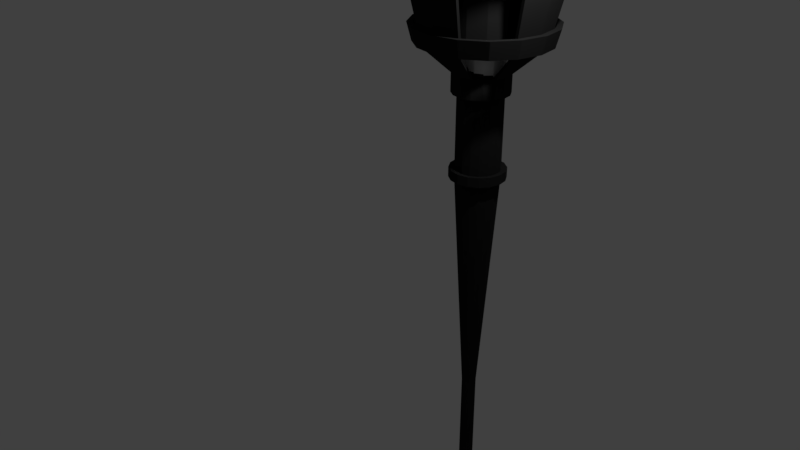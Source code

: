 # Source: standingTorch.blend  (saved by Blender 2.79.0; exported with 4.5.12 LTS)
import bpy
from mathutils import Matrix  # noqa: F401  (used for matrix-valued properties, if any)

bpy.ops.wm.read_factory_settings(use_empty=True)
scene = bpy.context.scene
scene.name = 'Scene'

# ---- collections
col_collection_1 = bpy.data.collections.new('Collection 1'); scene.collection.children.link(col_collection_1)

# ---- materials (node trees are filled in below, after node groups)
mat_material = bpy.data.materials.new('Material')
mat_material.alpha_threshold = 0.0
mat_material.roughness = 0.5

# ---- material node trees
mat_material.use_nodes = True; mat_material.node_tree.nodes.clear()
_N = mat_material.node_tree.nodes; _L = mat_material.node_tree.links
n0 = _N.new('ShaderNodeOutputMaterial'); n0.name = 'Material Output'; n0.location = (300, 300)
n1 = _N.new('ShaderNodeBsdfAnisotropic'); n1.name = 'Glossy BSDF'; n1.location = (10, 300)
n1.distribution = 'GGX'
n1.inputs[0].default_value = (0.01954, 0.01954, 0.01954, 1.0)
n1.inputs[1].default_value = 0.866
_L.new(n1.outputs[0], n0.inputs[0])
n0.is_active_output = True

# ---- world
world_world = bpy.data.worlds.new('World'); scene.world = world_world
world_world.color = (0.05088, 0.05088, 0.05088)
world_world.use_sun_shadow = False
world_world.sun_shadow_jitter_overblur = 0.0
world_world.cycles.sampling_method = 'MANUAL'

# ---- cameras
cam_camera = bpy.data.cameras.new('Camera')
cam_camera.clip_end = 100.0
cam_camera.lens = 35.0
cam_camera.sensor_width = 32.0
cam_camera.sensor_height = 18.0
cam_camera.ortho_scale = 7.314
cam_camera.dof.focus_distance = 0.0

# ---- lights
light_lamp = bpy.data.lights.new('Lamp', 'POINT')
light_lamp.transmission_factor = 0.0
light_lamp.cutoff_distance = 30.0
light_lamp.energy = 500.0
light_lamp.shadow_buffer_clip_start = 1.001
light_lamp.shadow_soft_size = 0.1
light_lamp.shadow_maximum_resolution = 0.006
light_lamp.use_absolute_resolution = True

# ---- meshes
me_cone_004 = bpy.data.meshes.new('Cone.004')
me_cone_004.from_pydata([(0.6719, 0.001784, 16.47), (0.6211, 0.2608, 16.47), (0.475, 0.4806, 16.47), (0.256, 0.6278, 16.47), (-0.002766, 0.6799, 16.47), (-0.2617, 0.6291, 16.47), (-0.4816, 0.483, 16.47), (-0.6287, 0.2639, 16.47), (-0.6809, 0.005218, 16.47), (-0.63, -0.2538, 16.47), (-0.484, -0.4736, 16.47), (-0.2649, -0.6208, 16.47), (0.6198, -0.2569, 16.47), (0.4726, -0.476, 16.47), (0.2528, -0.6221, 16.47), (-0.006199, -0.6729, 16.47), (0.6719, 0.001784, 16.51), (0.6211, 0.2608, 16.51), (0.475, 0.4806, 16.51), (0.256, 0.6278, 16.51), (-0.002766, 0.6799, 16.51), (-0.2617, 0.6291, 16.51), (-0.4816, 0.483, 16.51), (-0.6287, 0.2639, 16.51), (-0.6809, 0.005218, 16.51), (-0.63, -0.2538, 16.51), (-0.484, -0.4736, 16.51), (-0.2649, -0.6208, 16.51), (0.6198, -0.2569, 16.51), (0.4726, -0.476, 16.51), (0.2528, -0.6221, 16.51), (-0.006199, -0.6729, 16.51)], [], [(7, 8, 24, 23), (16, 17, 18, 19, 20, 21, 22, 23, 24, 25, 26, 27, 31, 30, 29, 28), (0, 1, 17, 16), (11, 15, 31, 27), (8, 9, 25, 24), (1, 2, 18, 17), (9, 10, 26, 25), (2, 3, 19, 18), (10, 11, 27, 26), (3, 4, 20, 19), (12, 0, 16, 28), (4, 5, 21, 20), (13, 12, 28, 29), (5, 6, 22, 21), (14, 13, 29, 30), (6, 7, 23, 22), (15, 14, 30, 31), (0, 12, 13, 14, 15, 11, 10, 9, 8, 7, 6, 5, 4, 3, 2, 1)])
me_cone_004.materials.append(mat_material)
me_cone_004.use_remesh_preserve_volume = False
me_cone_004.use_remesh_preserve_attributes = False
me_cone_004.use_mirror_vertex_groups = False
me_cone_004.update()
me_cone_003 = bpy.data.meshes.new('Cone.003')
me_cone_003.from_pydata([(-0.004054, 0.1702, 0.9994), (-0.06789, 0.1577, 0.9994), (-0.1221, 0.1217, 0.9994), (-0.1583, 0.06769, 0.9994), (-0.1712, 0.003922, 0.9994), (-0.1587, -0.05991, 0.9994), (-0.1227, -0.1141, 0.9994), (-0.06867, -0.1504, 0.9994), (0.05893, -0.1507, 0.9994), (-0.004901, -0.1632, 0.9994), (0.1494, -0.06069, 0.9994), (0.1622, 0.003076, 0.9994), (0.1497, 0.06691, 0.9994), (0.1137, 0.1211, 0.9994), (0.05971, 0.1574, 0.9994), (0.1131, -0.1147, 0.9994), (0.1622, 0.003078, 16.47), (0.1497, 0.06691, 16.47), (0.1137, 0.1211, 16.47), (0.05971, 0.1574, 16.47), (-0.004059, 0.1702, 16.47), (-0.06789, 0.1577, 16.47), (-0.1221, 0.1217, 16.47), (-0.1583, 0.06769, 16.47), (-0.1712, 0.003924, 16.47), (-0.1587, -0.05991, 16.47), (-0.1227, -0.1141, 16.47), (-0.06867, -0.1504, 16.47), (0.1494, -0.06069, 16.47), (0.1131, -0.1147, 16.47), (0.05893, -0.1507, 16.47), (-0.004906, -0.1632, 16.47), (0.6719, 0.001784, 16.47), (0.6211, 0.2608, 16.47), (0.475, 0.4806, 16.47), (0.256, 0.6278, 16.47), (-0.002766, 0.6799, 16.47), (-0.2617, 0.6291, 16.47), (-0.4816, 0.483, 16.47), (-0.6287, 0.2639, 16.47), (-0.6809, 0.005218, 16.47), (-0.63, -0.2538, 16.47), (-0.484, -0.4736, 16.47), (-0.2649, -0.6208, 16.47), (0.6198, -0.2569, 16.47), (0.4726, -0.476, 16.47), (0.2528, -0.6221, 16.47), (-0.006199, -0.6729, 16.47), (0.6719, 0.001784, 16.47), (0.6211, 0.2608, 16.47), (0.475, 0.4806, 16.47), (0.256, 0.6278, 16.47), (-0.002766, 0.6799, 16.47), (-0.2617, 0.6291, 16.47), (-0.4816, 0.483, 16.47), (-0.6287, 0.2639, 16.47), (-0.6809, 0.005218, 16.47), (-0.63, -0.2538, 16.47), (-0.484, -0.4736, 16.47), (-0.2649, -0.6208, 16.47), (0.6198, -0.2569, 16.47), (0.4726, -0.476, 16.47), (0.2528, -0.6221, 16.47), (-0.006199, -0.6729, 16.47)], [], [(8, 15, 29, 30), (2, 3, 23, 22), (9, 8, 30, 31), (3, 4, 24, 23), (11, 12, 17, 16), (7, 9, 31, 27), (4, 5, 25, 24), (12, 13, 18, 17), (5, 6, 26, 25), (13, 14, 19, 18), (6, 7, 27, 26), (14, 0, 20, 19), (10, 11, 16, 28), (0, 1, 21, 20), (15, 10, 28, 29), (1, 2, 22, 21), (47, 46, 62, 63), (38, 39, 55, 54), (46, 45, 61, 62), (37, 38, 54, 53), (45, 44, 60, 61), (36, 37, 53, 52), (44, 32, 48, 60), (35, 36, 52, 51), (42, 43, 59, 58), (34, 35, 51, 50), (41, 42, 58, 57), (33, 34, 50, 49), (40, 41, 57, 56), (43, 47, 63, 59), (32, 33, 49, 48), (39, 40, 56, 55), (16, 17, 18, 19, 20, 21, 22, 23, 24, 25, 26, 27, 31, 30, 29, 28)])
me_cone_003.materials.append(mat_material)
me_cone_003.use_remesh_preserve_volume = False
me_cone_003.use_remesh_preserve_attributes = False
me_cone_003.use_mirror_vertex_groups = False
me_cone_003.update()
me_torus_004 = bpy.data.meshes.new('Torus.004')
me_torus_004.from_pydata([(0.75, 0.0, 0.0), (0.575, 0.0, 0.3031), (0.225, 0.0, 0.3031), (0.05, 0.0, 4.286e-17), (0.225, 0.0, -0.3031), (0.575, 0.0, -0.3031), (0.375, 0.6495, 0.0), (0.2875, 0.498, 0.3031), (0.1125, 0.1949, 0.3031), (0.025, 0.0433, 4.286e-17), (0.1125, 0.1949, -0.3031), (0.2875, 0.498, -0.3031), (-0.375, 0.6495, 0.0), (-0.2875, 0.498, 0.3031), (-0.1125, 0.1949, 0.3031), (-0.025, 0.0433, 4.286e-17), (-0.1125, 0.1949, -0.3031), (-0.2875, 0.498, -0.3031), (-0.75, 6.557e-08, 0.0), (-0.575, 5.027e-08, 0.3031), (-0.225, 1.967e-08, 0.3031), (-0.05, 4.371e-09, 4.286e-17), (-0.225, 1.967e-08, -0.3031), (-0.575, 5.027e-08, -0.3031), (-0.375, -0.6495, 0.0), (-0.2875, -0.498, 0.3031), (-0.1125, -0.1949, 0.3031), (-0.025, -0.0433, 4.286e-17), (-0.1125, -0.1949, -0.3031), (-0.2875, -0.498, -0.3031), (0.375, -0.6495, 0.0), (0.2875, -0.498, 0.3031), (0.1125, -0.1949, 0.3031), (0.025, -0.0433, 4.286e-17), (0.1125, -0.1949, -0.3031), (0.2875, -0.498, -0.3031)], [], [(0, 6, 7, 1), (1, 7, 8, 2), (2, 8, 9, 3), (3, 9, 10, 4), (4, 10, 11, 5), (5, 11, 6, 0), (6, 12, 13, 7), (7, 13, 14, 8), (8, 14, 15, 9), (9, 15, 16, 10), (10, 16, 17, 11), (11, 17, 12, 6), (12, 18, 19, 13), (13, 19, 20, 14), (14, 20, 21, 15), (15, 21, 22, 16), (16, 22, 23, 17), (17, 23, 18, 12), (18, 24, 25, 19), (19, 25, 26, 20), (20, 26, 27, 21), (21, 27, 28, 22), (22, 28, 29, 23), (23, 29, 24, 18), (24, 30, 31, 25), (25, 31, 32, 26), (26, 32, 33, 27), (27, 33, 34, 28), (28, 34, 35, 29), (29, 35, 30, 24), (30, 0, 1, 31), (31, 1, 2, 32), (32, 2, 3, 33), (33, 3, 4, 34), (34, 4, 5, 35), (35, 5, 0, 30)])
me_torus_004.use_remesh_preserve_volume = False
me_torus_004.use_remesh_preserve_attributes = False
me_torus_004.use_mirror_vertex_groups = False
me_torus_004.update()
me_torus_003 = bpy.data.meshes.new('Torus.003')
me_torus_003.from_pydata([(0.75, 0.0, 0.0), (0.575, 0.0, 0.3031), (0.225, 0.0, 0.3031), (0.05, 0.0, 4.286e-17), (0.225, 0.0, -0.3031), (0.575, 0.0, -0.3031), (0.375, 0.6495, 0.0), (0.2875, 0.498, 0.3031), (0.1125, 0.1949, 0.3031), (0.025, 0.0433, 4.286e-17), (0.1125, 0.1949, -0.3031), (0.2875, 0.498, -0.3031), (-0.375, 0.6495, 0.0), (-0.2875, 0.498, 0.3031), (-0.1125, 0.1949, 0.3031), (-0.025, 0.0433, 4.286e-17), (-0.1125, 0.1949, -0.3031), (-0.2875, 0.498, -0.3031), (-0.75, 6.557e-08, 0.0), (-0.575, 5.027e-08, 0.3031), (-0.225, 1.967e-08, 0.3031), (-0.05, 4.371e-09, 4.286e-17), (-0.225, 1.967e-08, -0.3031), (-0.575, 5.027e-08, -0.3031), (-0.375, -0.6495, 0.0), (-0.2875, -0.498, 0.3031), (-0.1125, -0.1949, 0.3031), (-0.025, -0.0433, 4.286e-17), (-0.1125, -0.1949, -0.3031), (-0.2875, -0.498, -0.3031), (0.375, -0.6495, 0.0), (0.2875, -0.498, 0.3031), (0.1125, -0.1949, 0.3031), (0.025, -0.0433, 4.286e-17), (0.1125, -0.1949, -0.3031), (0.2875, -0.498, -0.3031)], [], [(0, 6, 7, 1), (1, 7, 8, 2), (2, 8, 9, 3), (3, 9, 10, 4), (4, 10, 11, 5), (5, 11, 6, 0), (6, 12, 13, 7), (7, 13, 14, 8), (8, 14, 15, 9), (9, 15, 16, 10), (10, 16, 17, 11), (11, 17, 12, 6), (12, 18, 19, 13), (13, 19, 20, 14), (14, 20, 21, 15), (15, 21, 22, 16), (16, 22, 23, 17), (17, 23, 18, 12), (18, 24, 25, 19), (19, 25, 26, 20), (20, 26, 27, 21), (21, 27, 28, 22), (22, 28, 29, 23), (23, 29, 24, 18), (24, 30, 31, 25), (25, 31, 32, 26), (26, 32, 33, 27), (27, 33, 34, 28), (28, 34, 35, 29), (29, 35, 30, 24), (30, 0, 1, 31), (31, 1, 2, 32), (32, 2, 3, 33), (33, 3, 4, 34), (34, 4, 5, 35), (35, 5, 0, 30)])
me_torus_003.use_remesh_preserve_volume = False
me_torus_003.use_remesh_preserve_attributes = False
me_torus_003.use_mirror_vertex_groups = False
me_torus_003.update()
me_torus_001 = bpy.data.meshes.new('Torus.001')
me_torus_001.from_pydata([(0.75, 0.0, 0.0), (0.575, 0.0, 0.3031), (0.225, 0.0, 0.3031), (0.05, 0.0, 4.286e-17), (0.225, 0.0, -0.3031), (0.575, 0.0, -0.3031), (0.375, 0.6495, 0.0), (0.2875, 0.498, 0.3031), (0.1125, 0.1949, 0.3031), (0.025, 0.0433, 4.286e-17), (0.1125, 0.1949, -0.3031), (0.2875, 0.498, -0.3031), (-0.375, 0.6495, 0.0), (-0.2875, 0.498, 0.3031), (-0.1125, 0.1949, 0.3031), (-0.025, 0.0433, 4.286e-17), (-0.1125, 0.1949, -0.3031), (-0.2875, 0.498, -0.3031), (-0.75, 6.557e-08, 0.0), (-0.575, 5.027e-08, 0.3031), (-0.225, 1.967e-08, 0.3031), (-0.05, 4.371e-09, 4.286e-17), (-0.225, 1.967e-08, -0.3031), (-0.575, 5.027e-08, -0.3031), (-0.375, -0.6495, 0.0), (-0.2875, -0.498, 0.3031), (-0.1125, -0.1949, 0.3031), (-0.025, -0.0433, 4.286e-17), (-0.1125, -0.1949, -0.3031), (-0.2875, -0.498, -0.3031), (0.375, -0.6495, 0.0), (0.2875, -0.498, 0.3031), (0.1125, -0.1949, 0.3031), (0.025, -0.0433, 4.286e-17), (0.1125, -0.1949, -0.3031), (0.2875, -0.498, -0.3031)], [], [(0, 6, 7, 1), (1, 7, 8, 2), (2, 8, 9, 3), (3, 9, 10, 4), (4, 10, 11, 5), (5, 11, 6, 0), (6, 12, 13, 7), (7, 13, 14, 8), (8, 14, 15, 9), (9, 15, 16, 10), (10, 16, 17, 11), (11, 17, 12, 6), (12, 18, 19, 13), (13, 19, 20, 14), (14, 20, 21, 15), (15, 21, 22, 16), (16, 22, 23, 17), (17, 23, 18, 12), (18, 24, 25, 19), (19, 25, 26, 20), (20, 26, 27, 21), (21, 27, 28, 22), (22, 28, 29, 23), (23, 29, 24, 18), (24, 30, 31, 25), (25, 31, 32, 26), (26, 32, 33, 27), (27, 33, 34, 28), (28, 34, 35, 29), (29, 35, 30, 24), (30, 0, 1, 31), (31, 1, 2, 32), (32, 2, 3, 33), (33, 3, 4, 34), (34, 4, 5, 35), (35, 5, 0, 30)])
me_torus_001.use_remesh_preserve_volume = False
me_torus_001.use_remesh_preserve_attributes = False
me_torus_001.use_mirror_vertex_groups = False
me_torus_001.update()
me_cone_001 = bpy.data.meshes.new('Cone.001')
me_cone_001.from_pydata([(0.0, 0.5, -3.125), (0.3536, 0.3536, -3.125), (0.5, -2.186e-08, -3.125), (0.4619, -0.1913, -3.125), (0.1913, -0.4619, -3.125), (-0.3536, -0.3536, -3.125), (0.0, 0.0, 3.125), (-0.5, 5.962e-09, -3.125), (-0.4619, 0.1913, -3.125), (-0.1913, 0.4619, -3.125), (0.1913, 0.4619, -3.125), (0.4619, 0.1913, -3.125), (0.3536, -0.3536, -3.125), (7.55e-08, -0.5, -3.125), (-0.1913, -0.4619, -3.125), (-0.4619, -0.1913, -3.125), (-0.3536, 0.3536, -3.125), (3.576e-07, 0.5, -4.13), (0.5, -1.098e-07, -4.13), (4.331e-07, -0.5, -4.13), (-0.3536, -0.3536, -4.13), (-0.4619, -0.1913, -4.13), (-0.5, -8.194e-08, -4.13), (-0.4619, 0.1913, -4.13), (4.768e-07, -0.433, -4.38), (0.09567, -0.231, -4.564), (0.1657, -0.4001, -4.38), (0.1913, -0.4619, -4.13), (0.1768, -0.1768, -4.564), (0.3062, -0.3062, -4.38), (0.3536, -0.3536, -4.13), (0.231, -0.09567, -4.564), (0.4001, -0.1657, -4.38), (0.4619, -0.1913, -4.13), (0.25, 2.808e-07, -4.564), (0.433, 3.266e-07, -4.38), (0.231, 0.09567, -4.564), (0.4001, 0.1657, -4.38), (0.4619, 0.1913, -4.13), (0.1768, 0.1768, -4.564), (0.3062, 0.3062, -4.38), (0.3536, 0.3536, -4.13), (0.09567, 0.231, -4.564), (0.1657, 0.4001, -4.38), (0.1913, 0.4619, -4.13), (3.958e-07, 0.25, -4.564), (3.585e-07, 0.433, -4.38), (-0.09567, 0.231, -4.564), (-0.1657, 0.4001, -4.38), (-0.1913, 0.4619, -4.13), (-0.1768, 0.1768, -4.564), (-0.3062, 0.3062, -4.38), (-0.3536, 0.3536, -4.13), (-0.231, 0.09567, -4.564), (-0.4001, 0.1657, -4.38), (-0.25, 1.317e-07, -4.564), (-0.433, 8.813e-08, -4.38), (-0.231, -0.09567, -4.564), (-0.4001, -0.1657, -4.38), (-0.1768, -0.1768, -4.564), (-0.3062, -0.3062, -4.38), (-0.09567, -0.231, -4.564), (-0.1657, -0.4001, -4.38), (-0.1913, -0.4619, -4.13), (4.768e-07, 3.104e-07, -4.63), (6.193e-07, -0.25, -4.564)], [], [(0, 6, 10), (10, 6, 1), (1, 6, 11), (11, 6, 2), (2, 6, 3), (3, 6, 12), (12, 6, 4), (4, 6, 13), (13, 6, 14), (14, 6, 5), (5, 6, 15), (15, 6, 7), (7, 6, 8), (8, 6, 16), (16, 6, 9), (9, 6, 0), (3, 12, 30, 33), (17, 44, 41, 38, 18, 33, 30, 27, 19, 63, 20, 21, 22, 23, 52, 49), (8, 16, 52, 23), (12, 4, 27, 30), (16, 9, 49, 52), (4, 13, 19, 27), (0, 10, 44, 17), (9, 0, 17, 49), (13, 14, 63, 19), (10, 1, 41, 44), (14, 5, 20, 63), (1, 11, 38, 41), (5, 15, 21, 20), (11, 2, 18, 38), (15, 7, 22, 21), (2, 3, 33, 18), (7, 8, 23, 22), (24, 65, 25, 26), (19, 24, 26, 27), (65, 64, 25), (26, 25, 28, 29), (27, 26, 29, 30), (25, 64, 28), (30, 29, 32, 33), (28, 64, 31), (29, 28, 31, 32), (33, 32, 35, 18), (31, 64, 34), (32, 31, 34, 35), (18, 35, 37, 38), (34, 64, 36), (35, 34, 36, 37), (38, 37, 40, 41), (36, 64, 39), (37, 36, 39, 40), (41, 40, 43, 44), (39, 64, 42), (40, 39, 42, 43), (42, 64, 45), (43, 42, 45, 46), (44, 43, 46, 17), (46, 45, 47, 48), (17, 46, 48, 49), (45, 64, 47), (48, 47, 50, 51), (49, 48, 51, 52), (47, 64, 50), (51, 50, 53, 54), (52, 51, 54, 23), (50, 64, 53), (54, 53, 55, 56), (23, 54, 56, 22), (53, 64, 55), (56, 55, 57, 58), (22, 56, 58, 21), (55, 64, 57), (21, 58, 60, 20), (57, 64, 59), (58, 57, 59, 60), (20, 60, 62, 63), (59, 64, 61), (60, 59, 61, 62), (63, 62, 24, 19), (61, 64, 65), (62, 61, 65, 24)])
me_cone_001.use_remesh_preserve_volume = False
me_cone_001.use_remesh_preserve_attributes = False
me_cone_001.use_mirror_vertex_groups = False
me_cone_001.update()
me_cone = bpy.data.meshes.new('Cone')
me_cone.from_pydata([(-0.3571, 0.3579, -3.0), (-0.1946, 0.4659, -3.0), (-0.003209, 0.5035, -3.0), (0.188, 0.465, -3.0), (0.35, 0.3562, -3.0), (0.4579, 0.1937, -3.0), (0.4955, 0.00223, -3.0), (0.457, -0.189, -3.0), (0.3482, -0.351, -3.0), (0.1857, -0.4589, -3.0), (-0.005747, -0.4965, -3.0), (-0.197, -0.458, -3.0), (-0.3589, -0.3492, -3.0), (-0.4669, -0.1867, -3.0), (-0.5045, 0.004768, -3.0), (-0.4659, 0.196, -3.0), (-0.004054, 0.1702, 0.9994), (-0.06789, 0.1577, 0.9994), (-0.1221, 0.1217, 0.9994), (-0.1583, 0.06769, 0.9994), (-0.1712, 0.003922, 0.9994), (-0.1587, -0.05991, 0.9994), (-0.1227, -0.1141, 0.9994), (-0.06867, -0.1504, 0.9994), (0.05893, -0.1507, 0.9994), (-0.004901, -0.1632, 0.9994), (0.1494, -0.06069, 0.9994), (0.1622, 0.003076, 0.9994), (0.1497, 0.06691, 0.9994), (0.1137, 0.1211, 0.9994), (0.05971, 0.1574, 0.9994), (0.1131, -0.1147, 0.9994), (0.3482, -0.351, -3.131), (0.3482, -0.351, -4.698), (0.457, -0.189, -3.131), (0.4955, 0.002229, -3.131), (0.4579, 0.1937, -3.131), (0.4579, 0.1937, -4.698), (0.35, 0.3562, -3.131), (0.35, 0.3562, -4.698), (0.188, 0.465, -3.131), (-0.003209, 0.5035, -3.131), (-0.1946, 0.4659, -3.131), (-0.3571, 0.3579, -3.131), (-0.4659, 0.196, -3.131), (-0.5045, 0.004768, -3.131), (-0.4669, -0.1867, -3.131), (-0.3589, -0.3492, -3.131), (-0.197, -0.458, -3.131), (-0.005747, -0.4965, -3.131), (-0.005747, -0.4965, -4.698), (0.1857, -0.4589, -3.131), (-0.4474, 0.4487, -2.983), (-0.2433, 0.5843, -2.983), (-0.002884, 0.6315, -2.983), (0.2373, 0.5831, -2.983), (0.4407, 0.4464, -2.983), (0.5763, 0.2423, -2.983), (0.6235, 0.001905, -2.983), (0.5751, -0.2383, -2.983), (0.4384, -0.4417, -2.983), (0.2344, -0.5773, -2.983), (-0.006072, -0.6245, -2.983), (-0.2463, -0.5761, -2.983), (-0.4496, -0.4394, -2.983), (-0.5853, -0.2353, -2.983), (-0.6324, 0.005093, -2.983), (-0.584, 0.2453, -2.983), (0.4384, -0.4417, -3.148), (0.5751, -0.2383, -3.148), (0.6235, 0.001904, -3.148), (0.5763, 0.2423, -3.148), (0.4407, 0.4464, -3.148), (0.2373, 0.5831, -3.148), (-0.002884, 0.6315, -3.148), (-0.2433, 0.5843, -3.148), (-0.4474, 0.4487, -3.148), (-0.584, 0.2453, -3.148), (-0.6324, 0.005093, -3.148), (-0.5853, -0.2353, -3.148), (-0.4496, -0.4394, -3.148), (-0.2463, -0.5761, -3.148), (-0.006071, -0.6245, -3.148), (0.2344, -0.5773, -3.148), (0.4384, -0.4417, -4.716), (0.4407, 0.4464, -4.716), (0.2373, 0.5831, -4.716), (-0.2433, 0.5843, -4.716), (-0.4474, 0.4487, -4.716), (-0.5853, -0.2353, -4.716), (-0.4496, -0.4394, -4.716), (-0.2463, -0.5761, -4.716), (0.2344, -0.5773, -4.716), (-0.3571, 0.3579, -4.409), (-0.1946, 0.4659, -4.409), (-0.003209, 0.5035, -4.409), (0.188, 0.465, -4.409), (0.35, 0.3562, -4.409), (0.4579, 0.1937, -4.409), (0.4955, 0.002229, -4.409), (0.457, -0.189, -4.409), (0.3482, -0.351, -4.409), (0.1857, -0.4589, -4.409), (-0.005747, -0.4965, -4.409), (-0.197, -0.458, -4.409), (-0.3589, -0.3492, -4.409), (-0.4669, -0.1867, -4.409), (-0.5045, 0.004768, -4.409), (-0.4659, 0.196, -4.409), (0.3482, -0.351, -5.023), (-0.4474, 0.4487, -4.392), (-0.2433, 0.5843, -4.392), (-0.002884, 0.6315, -4.392), (0.2373, 0.5831, -4.392), (0.4407, 0.4464, -4.392), (0.5763, 0.2423, -4.392), (0.6235, 0.001905, -4.392), (0.5751, -0.2383, -4.392), (0.4384, -0.4417, -4.392), (0.2344, -0.5773, -4.392), (-0.006072, -0.6245, -4.392), (-0.2463, -0.5761, -4.392), (-0.4496, -0.4394, -4.392), (-0.5853, -0.2353, -4.392), (-0.6324, 0.005093, -4.392), (-0.584, 0.2453, -4.392), (0.5751, -0.2383, -4.716), (0.6235, 0.001904, -4.716), (0.5763, 0.2423, -4.716), (-0.002884, 0.6315, -4.716), (-0.584, 0.2453, -4.716), (-0.6324, 0.005092, -4.716), (-0.006071, -0.6245, -4.716), (0.1857, -0.4589, -5.023), (-0.005747, -0.4965, -5.023), (-0.197, -0.458, -5.023), (-0.3589, -0.3492, -5.023), (-0.4669, -0.1867, -5.023), (-0.5047, 0.00428, -5.023), (-0.4659, 0.196, -5.023), (-0.3571, 0.3579, -5.023), (-0.1946, 0.4659, -5.023), (-0.003208, 0.5035, -5.023), (0.188, 0.465, -5.023), (0.35, 0.3562, -5.023), (0.4579, 0.1937, -5.023), (0.4955, 0.002229, -5.023), (0.457, -0.189, -5.023), (0.9348, -0.3883, -5.096), (0.7133, -0.7179, -5.096), (-0.7259, -0.7143, -5.096), (-0.9457, -0.3835, -5.096), (1.013, 0.0009466, -5.096), (0.3826, -0.9377, -5.096), (-0.001879, 1.021, -5.096), (0.3874, 0.9428, -5.096), (-0.007045, -1.014, -5.096), (-1.023, 0.005121, -5.096), (-0.7223, 0.725, -5.096), (-0.3915, 0.9448, -5.096), (-0.3963, -0.9357, -5.096), (-0.9437, 0.3954, -5.096), (0.717, 0.7213, -5.096), (0.9368, 0.3906, -5.096), (0.807, -0.335, -5.938), (-0.6278, -0.6166, -5.938), (0.33, -0.8097, -5.938), (-0.00223, 0.8828, -5.938), (0.3341, 0.815, -5.938), (-0.343, -0.808, -5.938), (0.6189, 0.6237, -5.938), (-0.4659, 0.196, -4.698), (-0.5047, 0.00428, -4.698), (0.457, -0.189, -4.698), (-0.4669, -0.1867, -4.698), (-0.197, -0.458, -4.698), (0.4955, 0.002229, -4.698), (-0.3571, 0.3579, -4.698), (-0.3589, -0.3492, -4.698), (0.1857, -0.4589, -4.698), (0.188, 0.465, -4.698), (0.5094, 1.235, -5.179), (0.5031, -1.231, -5.179), (-0.9457, 0.9496, -5.179), (0.9416, 0.9448, -5.179), (0.9348, -0.3883, -5.938), (0.7133, -0.7179, -5.938), (-0.7259, -0.7143, -5.938), (-0.9457, -0.3835, -5.938), (1.013, 0.0009465, -5.938), (0.3826, -0.9377, -5.938), (-0.001879, 1.021, -5.938), (0.3874, 0.9428, -5.938), (-0.007045, -1.014, -5.938), (-1.023, 0.005121, -5.938), (-0.7223, 0.725, -5.938), (-0.3915, 0.9448, -5.938), (-0.3963, -0.9357, -5.938), (-0.9437, 0.3954, -5.938), (0.717, 0.7213, -5.938), (0.9368, 0.3906, -5.938), (0.6157, -0.6198, -5.938), (-0.8177, -0.3308, -5.938), (0.8748, 0.001298, -5.938), (-0.006694, -0.8758, -5.938), (-0.8842, 0.004838, -5.938), (-0.6246, 0.6269, -5.938), (-0.3389, 0.8167, -5.938), (-0.816, 0.342, -5.938), (0.8088, 0.338, -5.938), (-0.9505, -0.9377, -5.179), (1.23, 0.5111, -5.179), (-1.239, -0.504, -5.179), (-1.755, 0.7338, -6.908), (-1.342, 1.348, -6.908), (-0.7347, -1.747, -6.908), (-1.349, -1.334, -6.908), (-0.009248, -1.893, -6.908), (1.75, 0.7249, -6.908), (1.892, -0.001235, -6.908), (-1.758, -0.7177, -6.908), (-1.902, 0.006545, -6.908), (0.7258, 1.754, -6.908), (1.746, -0.7266, -6.908), (1.333, -1.341, -6.908), (1.34, 1.341, -6.908), (-0.7258, 1.758, -6.908), (0.7169, -1.75, -6.908), (1.317, 0.5471, -5.47), (1.004, -1.01, -5.47), (-0.5547, -1.315, -5.47), (-1.018, -1.004, -5.47), (0.5391, -1.318, -5.47), (-0.008077, -1.426, -5.47), (-0.0008224, 1.433, -5.47), (1.314, -0.5467, -5.47), (-0.548, 1.325, -5.47), (-1.012, 1.017, -5.47), (-0.5183, -1.228, -5.179), (-0.00784, -1.331, -5.179), (1.33, 0.0001615, -5.179), (-1.34, 0.005636, -5.179), (1.227, -0.5103, -5.179), (0.9368, -0.9425, -5.179), (1.425, -7.343e-05, -5.47), (-1.343, 0.5392, -5.179), (-0.5606, -1.363, -5.179), (-1.032, -1.047, -5.179), (-0.004209, -1.475, -5.179), (1.345, 0.5324, -5.179), (1.454, -0.02456, -5.179), (-1.346, -0.5741, -5.179), (-1.456, -0.01859, -5.179), (1.342, -0.5809, -5.179), (1.025, -1.052, -5.179), (-0.001065, 1.338, -5.179), (0.5527, -1.366, -5.179), (1.44, 0.5716, -5.47), (1.098, -1.125, -5.47), (-0.6003, -1.458, -5.47), (0.5919, -1.461, -5.47), (-1.441, -0.6133, -5.47), (1.437, -0.6206, -5.47), (1.009, 1.012, -5.47), (1.557, -0.02482, -5.47), (-1.105, -1.12, -5.47), (-0.004467, -1.579, -5.47), (-1.559, -0.01843, -5.47), (0.5458, 1.323, -5.47), (-1.438, 0.5789, -5.47), (-0.512, 1.238, -5.179), (0.5596, 1.322, -5.179), (0.00344, 1.537, -5.47), (0.5992, 1.417, -5.47), (1.031, 1.005, -5.179), (-0.5538, 1.324, -5.179), (0.003175, 1.434, -5.179), (1.104, 1.078, -5.47), (-1.026, 1.01, -5.179), (-0.593, 1.42, -5.47), (-1.099, 1.083, -5.47), (1.797, -0.0009981, -6.615), (-1.281, -1.267, -6.615), (-0.009009, -1.798, -6.615), (-1.807, 0.006391, -6.615), (-1.667, 0.6971, -6.615), (1.661, 0.6887, -6.615), (1.266, -1.273, -6.615), (-0.698, -1.659, -6.615), (0.6807, -1.662, -6.615), (-1.67, -0.6815, -6.615), (0.0001344, 1.805, -6.615), (1.658, -0.69, -6.615), (1.272, 1.274, -6.615), (-0.6895, 1.669, -6.615), (-1.275, 1.281, -6.615), (1.964, -0.001413, -6.601), (2.069, -0.001672, -6.922), (-1.4, -1.385, -6.601), (-1.474, -1.459, -6.922), (-0.00943, -1.965, -6.601), (-0.009691, -2.069, -6.922), (-1.918, 0.8018, -6.922), (-1.467, 1.473, -6.922), (-0.8026, -1.91, -6.922), (1.913, 0.792, -6.922), (-1.922, -0.7849, -6.922), (-2.078, 0.006832, -6.922), (0.0008325, 2.077, -6.922), (0.7937, 1.917, -6.922), (1.909, -0.7946, -6.922), (1.458, -1.466, -6.922), (1.465, 1.466, -6.922), (-0.7929, 1.921, -6.922), (0.784, -1.914, -6.922), (-1.974, 0.006663, -6.601), (0.7536, 1.821, -6.601), (-1.822, 0.7617, -6.601), (1.816, 0.7524, -6.601), (1.384, -1.392, -6.601), (-0.7625, -1.814, -6.601), (0.7444, -1.817, -6.601), (-1.825, -0.7453, -6.601), (0.0005647, 1.972, -6.601), (1.813, -0.7545, -6.601), (1.391, 1.392, -6.601), (-0.7533, 1.825, -6.601), (-1.393, 1.399, -6.601), (-1.434, 0.005789, -5.47), (-1.236, 0.5174, -5.179), (-1.326, -0.54, -5.47), (-1.323, 0.5538, -5.47), (-0.003208, 0.5035, -4.698), (-0.1946, 0.4659, -4.698), (0.0003794, 1.9, -6.908), (0.6891, 1.666, -6.615), (-0.0009805, 1.37, -5.488), (-0.001224, 1.276, -5.197), (0.0002211, 1.838, -6.926), (0.7256, 1.692, -6.926), (-0.7259, 1.695, -6.926), (-0.6897, 1.607, -6.633), (-0.5482, 1.263, -5.488), (-0.5122, 1.175, -5.197), (-2.384e-05, 1.743, -6.633), (0.5092, 1.173, -5.197), (0.5456, 1.26, -5.488), (0.6889, 1.604, -6.633), (-1.701, -0.7179, -6.934), (-1.845, 0.006428, -6.934), (-1.698, 0.7337, -6.934), (-1.61, 0.697, -6.641), (-1.75, 0.006274, -6.641), (-1.613, -0.6816, -6.641), (-1.182, -0.5042, -5.205), (-1.283, 0.005519, -5.205), (-1.266, 0.5537, -5.496), (-1.377, 0.005672, -5.496), (-1.269, -0.5401, -5.496), (-1.179, 0.5173, -5.205), (0.5033, -1.174, -5.205), (-0.009104, -1.836, -6.934), (-0.7345, -1.69, -6.934), (0.717, -1.694, -6.934), (-0.6978, -1.602, -6.641), (-0.5546, -1.259, -5.496), (0.6808, -1.606, -6.641), (0.5392, -1.261, -5.496), (-0.007933, -1.369, -5.496), (-0.007696, -1.274, -5.205), (-0.5182, -1.171, -5.205), (-0.008865, -1.741, -6.641), (1.688, 0.7251, -6.927), (1.83, -0.001077, -6.927), (1.684, -0.7265, -6.927), (1.6, 0.6888, -6.634), (1.255, 0.5473, -5.489), (1.596, -0.6898, -6.634), (1.253, -0.5465, -5.489), (1.268, 0.000319, -5.198), (1.165, -0.5101, -5.198), (1.735, -0.0008408, -6.634), (1.168, 0.5113, -5.198), (1.363, 8.392e-05, -5.489), (0.807, -0.335, -5.099), (-0.6278, -0.6166, -5.099), (0.33, -0.8097, -5.099), (-0.00223, 0.8828, -5.099), (0.3341, 0.815, -5.099), (-0.343, -0.808, -5.099), (0.6189, 0.6237, -5.099), (0.6157, -0.6198, -5.099), (-0.8177, -0.3308, -5.099), (0.8748, 0.001298, -5.099), (-0.006694, -0.8758, -5.099), (-0.8842, 0.004838, -5.099), (-0.6246, 0.6269, -5.099), (-0.3389, 0.8167, -5.099), (-0.816, 0.342, -5.099), (0.8088, 0.338, -5.099)], [(157, 172)], [(67, 52, 76, 77), (0, 18, 17, 1), (1, 17, 16, 2), (18, 0, 15, 19), (19, 15, 14, 20), (30, 3, 2, 16), (29, 4, 3, 30), (28, 5, 4, 29), (27, 6, 5, 28), (26, 7, 6, 27), (31, 8, 7, 26), (24, 9, 8, 31), (25, 10, 9, 24), (23, 11, 10, 25), (20, 14, 13, 21), (22, 12, 11, 23), (21, 13, 12, 22), (32, 33, 173, 34), (34, 173, 176, 35), (35, 176, 37, 36), (36, 37, 39, 38), (38, 39, 180, 40), (40, 180, 332, 41), (41, 332, 333, 42), (42, 333, 177, 43), (43, 177, 171, 44), (44, 171, 172, 45), (45, 172, 174, 46), (46, 174, 178, 47), (47, 178, 175, 48), (48, 175, 50, 49), (49, 50, 179, 51), (51, 179, 33, 32), (66, 67, 77, 78), (38, 40, 73, 72), (6, 7, 59, 58), (43, 44, 77, 76), (12, 13, 65, 64), (5, 6, 58, 57), (47, 48, 81, 80), (36, 38, 72, 71), (11, 12, 64, 63), (42, 43, 76, 75), (4, 5, 57, 56), (46, 47, 80, 79), (10, 11, 63, 62), (35, 36, 71, 70), (3, 4, 56, 55), (51, 32, 68, 83), (41, 42, 75, 74), (65, 66, 78, 79), (64, 65, 79, 80), (63, 64, 80, 81), (62, 63, 81, 82), (61, 62, 82, 83), (60, 61, 83, 68), (59, 60, 68, 69), (58, 59, 69, 70), (57, 58, 70, 71), (56, 57, 71, 72), (55, 56, 72, 73), (54, 55, 73, 74), (53, 54, 74, 75), (52, 53, 75, 76), (13, 14, 66, 65), (48, 49, 82, 81), (32, 34, 69, 68), (0, 1, 53, 52), (7, 8, 60, 59), (44, 45, 78, 77), (14, 15, 67, 66), (40, 41, 74, 73), (15, 0, 52, 67), (49, 51, 83, 82), (8, 9, 61, 60), (1, 2, 54, 53), (34, 35, 70, 69), (9, 10, 62, 61), (45, 46, 79, 78), (2, 3, 55, 54), (125, 110, 88, 130), (124, 125, 130, 131), (99, 100, 117, 116), (105, 106, 123, 122), (98, 99, 116, 115), (104, 105, 122, 121), (97, 98, 115, 114), (103, 104, 121, 120), (96, 97, 114, 113), (123, 124, 131, 89), (122, 123, 89, 90), (121, 122, 90, 91), (120, 121, 91, 132), (119, 120, 132, 92), (118, 119, 92, 84), (117, 118, 84, 126), (116, 117, 126, 127), (115, 116, 127, 128), (114, 115, 128, 85), (113, 114, 85, 86), (112, 113, 86, 129), (111, 112, 129, 87), (110, 111, 87, 88), (106, 107, 124, 123), (93, 94, 111, 110), (100, 101, 118, 117), (107, 108, 125, 124), (108, 93, 110, 125), (101, 102, 119, 118), (94, 95, 112, 111), (102, 103, 120, 119), (95, 96, 113, 112), (174, 172, 131, 89), (172, 171, 130, 131), (171, 177, 88, 130), (177, 333, 87, 88), (333, 332, 129, 87), (332, 180, 86, 129), (180, 39, 85, 86), (39, 37, 128, 85), (37, 176, 127, 128), (176, 173, 126, 127), (173, 33, 84, 126), (33, 179, 92, 84), (179, 50, 132, 92), (50, 175, 91, 132), (175, 178, 90, 91), (178, 174, 89, 90), (173, 33, 109, 147), (174, 172, 138, 137), (176, 173, 147, 146), (333, 332, 142, 141), (175, 178, 136, 135), (332, 180, 143, 142), (171, 177, 140, 139), (39, 37, 145, 144), (141, 142, 154, 159), (33, 179, 133, 109), (37, 176, 146, 145), (179, 50, 134, 133), (180, 39, 144, 143), (50, 175, 135, 134), (177, 333, 141, 140), (172, 171, 139, 138), (178, 174, 137, 136), (158, 159, 196, 195), (134, 135, 160, 156), (136, 137, 151, 150), (133, 134, 156, 153), (138, 139, 161, 157), (137, 138, 157, 151), (144, 145, 163, 162), (146, 147, 148, 152), (147, 109, 149, 148), (140, 141, 159, 158), (145, 146, 152, 163), (109, 133, 153, 149), (139, 140, 158, 161), (142, 143, 155, 154), (135, 136, 150, 160), (143, 144, 162, 155), (148, 149, 186, 185), (155, 162, 199, 192), (156, 160, 197, 193), (150, 151, 188, 187), (157, 161, 198, 194), (152, 148, 185, 189), (161, 158, 195, 198), (149, 153, 190, 186), (160, 150, 187, 197), (154, 155, 192, 191), (159, 154, 191, 196), (153, 156, 193, 190), (162, 163, 200, 199), (151, 157, 194, 188), (163, 152, 189, 200), (228, 286, 375, 376), (126, 173, 380, 242), (219, 373, 372, 218), (126, 242, 240, 127), (359, 329, 130, 171), (286, 218, 372, 375), (354, 174, 89, 212), (230, 365, 364, 288), (201, 164, 185, 186), (202, 165, 187, 188), (164, 203, 189, 185), (166, 201, 186, 190), (168, 167, 191, 192), (204, 166, 190, 193), (205, 202, 188, 194), (207, 206, 195, 196), (169, 204, 193, 197), (208, 205, 194, 198), (206, 208, 198, 195), (165, 169, 197, 187), (167, 207, 196, 191), (209, 170, 199, 200), (203, 209, 200, 189), (170, 168, 192, 199), (335, 293, 325, 316), (334, 226, 313, 308), (294, 291, 323, 326), (225, 222, 309, 312), (295, 294, 326, 327), (218, 225, 312, 305), (284, 285, 317, 315), (291, 335, 316, 323), (223, 219, 297, 310), (282, 290, 322, 298), (290, 284, 315, 322), (224, 223, 310, 311), (285, 295, 327, 317), (286, 281, 296, 318), (222, 334, 308, 309), (283, 288, 320, 300), (331, 328, 267, 269), (240, 242, 253, 250), (330, 231, 265, 261), (242, 243, 254, 253), (328, 330, 261, 267), (244, 228, 257, 264), (212, 241, 252, 251), (230, 233, 266, 259), (211, 240, 250, 249), (232, 229, 258, 260), (183, 270, 275, 278), (269, 245, 329, 331), (247, 251, 261, 265), (252, 245, 269, 267), (237, 331, 269, 280), (234, 236, 279, 272), (255, 234, 272, 276), (250, 253, 262, 264), (253, 254, 258, 262), (256, 248, 266, 260), (246, 247, 265, 259), (254, 256, 260, 258), (248, 246, 259, 266), (249, 250, 264, 257), (251, 252, 267, 261), (241, 329, 245, 252), (235, 244, 264, 262), (210, 212, 251, 247), (229, 235, 262, 258), (182, 239, 248, 256), (233, 232, 260, 266), (238, 210, 247, 246), (243, 182, 256, 254), (231, 230, 259, 265), (239, 238, 246, 248), (268, 234, 272, 273), (276, 271, 273, 272), (275, 276, 272, 279), (271, 274, 277, 273), (274, 249, 257, 277), (278, 275, 279, 280), (245, 278, 280, 269), (263, 268, 273, 277), (268, 181, 271, 273), (270, 236, 279, 275), (255, 181, 271, 276), (237, 183, 278, 280), (181, 184, 274, 271), (292, 223, 224, 287), (236, 237, 280, 279), (270, 255, 276, 275), (329, 183, 278, 245), (331, 237, 183, 329), (236, 270, 183, 237), (287, 224, 227, 289), (215, 362, 361, 217), (230, 238, 370, 365), (323, 316, 309, 308), (322, 315, 307, 306), (318, 296, 297, 305), (300, 320, 304, 301), (319, 321, 314, 311), (320, 298, 299, 304), (321, 300, 301, 314), (324, 319, 311, 310), (296, 324, 310, 297), (325, 318, 305, 312), (316, 325, 312, 309), (326, 323, 308, 313), (327, 326, 313, 303), (315, 317, 302, 307), (298, 322, 306, 299), (317, 327, 303, 302), (226, 214, 303, 313), (293, 286, 318, 325), (213, 221, 307, 302), (281, 292, 324, 296), (220, 216, 299, 306), (214, 213, 302, 303), (292, 287, 319, 324), (217, 227, 314, 301), (216, 215, 304, 299), (289, 283, 300, 321), (227, 224, 311, 314), (215, 217, 301, 304), (288, 282, 298, 320), (219, 218, 305, 297), (287, 289, 321, 319), (221, 220, 306, 307), (263, 184, 181, 268), (184, 263, 228, 211), (210, 231, 330, 212), (238, 230, 231, 210), (182, 232, 367, 360), (243, 229, 232, 182), (242, 235, 229, 243), (211, 228, 376, 382), (249, 274, 184, 211), (213, 285, 351, 350), (212, 330, 358, 354), (290, 353, 358, 330), (220, 348, 353, 290), (213, 350, 349, 221), (288, 215, 216, 282), (216, 220, 290, 282), (331, 356, 351, 285), (293, 225, 218, 286), (222, 225, 293, 335), (214, 226, 294, 295), (285, 213, 214, 295), (236, 342, 343, 270), (334, 338, 340, 226), (181, 345, 346, 268), (226, 340, 341, 294), (337, 345, 180, 332), (336, 337, 343, 342), (336, 346, 345, 337), (339, 347, 344, 338), (341, 344, 336, 342), (347, 346, 336, 344), (338, 344, 341, 340), (180, 345, 181, 86), (270, 343, 333, 87), (335, 347, 339, 222), (294, 341, 342, 236), (268, 346, 347, 335), (255, 270, 87, 129), (181, 255, 129, 86), (294, 291, 344, 341), (291, 294, 236, 234), (234, 336, 344, 291), (291, 344, 338, 334), (291, 234, 268, 335), (343, 337, 332, 333), (357, 356, 359, 355), (357, 352, 351, 356), (358, 353, 352, 357), (357, 355, 354, 358), (348, 349, 352, 353), (352, 349, 350, 351), (329, 359, 356, 331), (284, 352, 353, 290), (241, 212, 89, 131), (130, 329, 241, 131), (263, 277, 257, 228), (172, 355, 359, 171), (174, 354, 355, 172), (328, 284, 290, 330), (331, 285, 284, 328), (367, 366, 371, 368), (368, 371, 364, 365), (366, 363, 361, 371), (371, 361, 362, 364), (369, 368, 365, 370), (360, 367, 368, 369), (215, 288, 364, 362), (289, 366, 367, 232), (289, 227, 363, 366), (91, 175, 370, 238), (91, 238, 239, 132), (369, 239, 238, 370), (360, 369, 239, 182), (132, 239, 182, 92), (50, 369, 370, 175), (360, 369, 50, 179), (360, 179, 92, 182), (283, 289, 232, 233), (288, 283, 233, 230), (375, 372, 373, 381), (381, 373, 374, 377), (383, 381, 377, 378), (376, 375, 381, 383), (379, 383, 378, 380), (382, 376, 383, 379), (235, 242, 380, 378), (292, 235, 378, 377), (223, 292, 377, 374), (240, 379, 380, 242), (240, 211, 382, 379), (127, 240, 211, 128), (382, 37, 128, 211), (382, 379, 176, 37), (379, 380, 173, 176), (292, 281, 244, 235), (281, 286, 228, 244), (169, 165, 385, 389), (170, 209, 399, 390), (164, 201, 391, 384), (168, 170, 390, 388), (202, 205, 395, 392), (165, 202, 392, 385), (206, 207, 397, 396), (203, 164, 384, 393), (205, 208, 398, 395), (201, 166, 386, 391), (208, 206, 396, 398), (166, 204, 394, 386), (209, 203, 393, 399), (204, 169, 389, 394), (167, 168, 388, 387), (207, 167, 387, 397), (221, 349, 348, 220), (217, 361, 363, 227), (334, 222, 339, 338), (223, 374, 373, 219)])
me_cone.materials.append(mat_material)
me_cone.use_remesh_preserve_volume = False
me_cone.use_remesh_preserve_attributes = False
me_cone.use_mirror_vertex_groups = False
me_cone.update()

# ---- objects
ob_torch_stand_001 = bpy.data.objects.new('Torch Stand.001', me_cone_004)
ob_torch_stand = bpy.data.objects.new('Torch Stand', me_cone_003)
ob_fabric_002 = bpy.data.objects.new('Fabric.002', me_torus_004)
ob_fabric_001 = bpy.data.objects.new('Fabric.001', me_torus_003)
ob_fabric = bpy.data.objects.new('Fabric', me_torus_001)
ob_torch = bpy.data.objects.new('Torch', me_cone_001)
ob_torch_holder = bpy.data.objects.new('Torch Holder', me_cone)
ob_lamp = bpy.data.objects.new('Lamp', light_lamp)
ob_camera = bpy.data.objects.new('Camera', cam_camera)

# ---- transforms, parenting, visibility, modifiers, constraints
ob_torch_stand_001.location = (-1.078, 3.275, -3.202)
ob_torch_stand_001.rotation_euler = (3.142, 0.0, 0.0)
ob_torch_stand_001.scale = (0.75, 0.75, 1.0)
ob_torch_stand_001.lineart.crease_threshold = 0.0
ob_torch_stand.location = (-1.078, 3.275, -3.202)
ob_torch_stand.rotation_euler = (3.142, 0.0, 0.0)
ob_torch_stand.scale = (0.75, 0.75, 1.0)
ob_torch_stand.lineart.crease_threshold = 0.0
ob_fabric_002.location = (-1.078, 3.275, 3.976)
ob_fabric_002.lineart.crease_threshold = 0.0
ob_fabric_001.location = (-1.078, 3.275, 3.603)
ob_fabric_001.lineart.crease_threshold = 0.0
ob_fabric.location = (-1.078, 3.275, 3.2)
ob_fabric.lineart.crease_threshold = 0.0
ob_torch.location = (-1.078, 3.275, 0.0)
ob_torch.rotation_euler = (3.142, 0.0, 0.0)
ob_torch.lineart.crease_threshold = 0.0
ob_torch_holder.location = (-1.078, 3.275, -3.202)
ob_torch_holder.rotation_euler = (3.142, 0.0, 0.0)
ob_torch_holder.scale = (0.75, 0.75, 1.0)
ob_torch_holder.lineart.crease_threshold = 0.0
ob_lamp.location = (1.047, 2.577, 4.178)
ob_lamp.rotation_euler = (0.6503, 0.05522, 1.866)
ob_lamp.lock_rotations_4d = False
ob_lamp.empty_display_type = 'ARROWS'
ob_lamp.color = (0.0, 0.0, 0.0, 0.0)
ob_lamp.lineart.crease_threshold = 0.0
ob_camera.location = (7.481, -6.508, 5.344)
ob_camera.rotation_euler = (1.109, 0.0, 0.8149)
ob_camera.lock_rotations_4d = False
ob_camera.empty_display_type = 'ARROWS'
ob_camera.color = (0.0, 0.0, 0.0, 0.0)
ob_camera.display_type = 'WIRE'
ob_camera.lineart.crease_threshold = 0.0

# ---- collection membership
col_collection_1.objects.link(ob_torch_stand_001)
col_collection_1.objects.link(ob_torch_stand)
col_collection_1.objects.link(ob_fabric_002)
col_collection_1.objects.link(ob_fabric_001)
col_collection_1.objects.link(ob_fabric)
col_collection_1.objects.link(ob_torch)
col_collection_1.objects.link(ob_torch_holder)
col_collection_1.objects.link(ob_lamp)
col_collection_1.objects.link(ob_camera)

# ---- scene / render settings (as saved in the file)
scene.camera = ob_camera
scene.frame_start = 1; scene.frame_end = 250; scene.frame_set(48)
scene.render.engine = 'CYCLES'
scene.render.resolution_percentage = 50
scene.render.dither_intensity = 0.0
scene.cycles.use_denoising = False
scene.cycles.samples = 128
scene.cycles.sampling_pattern = 'TABULATED_SOBOL'
scene.cycles.use_adaptive_sampling = False
scene.cycles.use_light_tree = False
scene.cycles.blur_glossy = 0.0
scene.cycles.sample_clamp_indirect = 0.0
scene.view_settings.view_transform = 'Standard'
bpy.context.view_layer.update()

